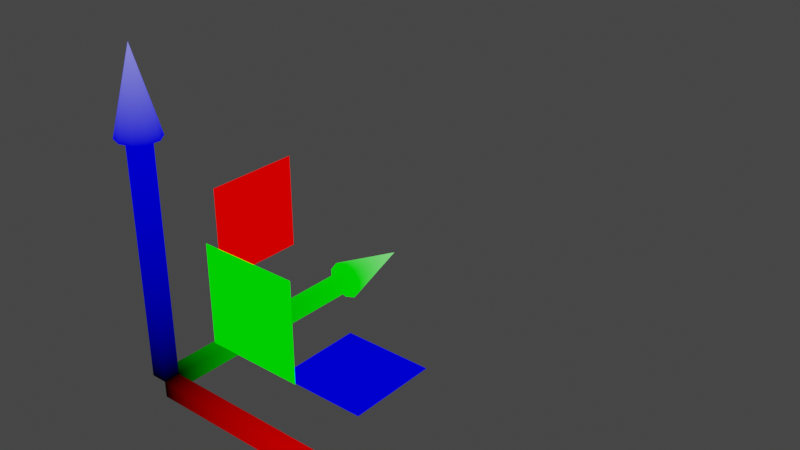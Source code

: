 # Source: MoveGizmo.blend  (saved by Blender 2.93.20; exported with 4.5.12 LTS)
import bpy
from mathutils import Matrix  # noqa: F401  (used for matrix-valued properties, if any)

bpy.ops.wm.read_factory_settings(use_empty=True)
scene = bpy.context.scene
scene.name = 'Scene'

# ---- collections
col_collection = bpy.data.collections.new('Collection'); scene.collection.children.link(col_collection)

# ---- materials (node trees are filled in below, after node groups)
mat_material = bpy.data.materials.new('Material')
mat_material.alpha_threshold = 0.0
mat_material.use_transparent_shadow = False
mat_material.line_color = (0.0, 0.0, 0.0, 1.0)

# ---- material node trees
mat_material.use_nodes = True; mat_material.node_tree.nodes.clear()
_N = mat_material.node_tree.nodes; _L = mat_material.node_tree.links
n0 = _N.new('ShaderNodeOutputMaterial'); n0.name = 'Material Output'; n0.location = (300, 300)
n1 = _N.new('ShaderNodeEmission'); n1.name = 'Emission'; n1.location = (10, 300)
n2 = _N.new('ShaderNodeVertexColor'); n2.name = 'Vertex Color'; n2.location = (-306, 307)
_L.new(n1.outputs[0], n0.inputs[0])
_L.new(n2.outputs[0], n1.inputs[0])
n0.is_active_output = True

# ---- world
world_world = bpy.data.worlds.new('World'); scene.world = world_world
world_world.use_nodes = True; world_world.node_tree.nodes.clear()
_N = world_world.node_tree.nodes; _L = world_world.node_tree.links
n0 = _N.new('ShaderNodeOutputWorld'); n0.name = 'World Output'; n0.location = (300, 300)
n1 = _N.new('ShaderNodeBackground'); n1.name = 'Background'; n1.location = (10, 300)
n1.inputs[0].default_value = (0.05088, 0.05088, 0.05088, 1.0)
_L.new(n1.outputs[0], n0.inputs[0])
n0.is_active_output = True
world_world.color = (0.05088, 0.05088, 0.05088)
world_world.use_sun_shadow = False
world_world.sun_shadow_jitter_overblur = 0.0

# ---- meshes
me_zcube = bpy.data.meshes.new('ZCube')
me_zcube.from_pydata([(1.0, 1.0, -0.9375), (1.0, -1.0, -0.9375), (-1.0, 1.0, -0.9375), (-1.0, -1.0, -0.9375), (0.0, 2.5, 0.875), (1.545, 2.023, 0.875), (2.5, 0.7725, 0.875), (2.5, -0.7725, 0.875), (1.545, -2.023, 0.875), (-2.298e-07, -2.5, 0.875), (-1.545, -2.023, 0.875), (-2.5, -0.7725, 0.875), (-2.5, 0.7725, 0.875), (-1.545, 2.023, 0.875), (0.0, 0.0, 1.5), (1.0, -1.0, 0.875), (-1.0, -1.0, 0.875), (-1.0, 1.0, 0.875), (1.0, 1.0, 0.875)], [], [(16, 3, 1, 15), (2, 3, 16, 17), (2, 0, 1, 3), (15, 1, 0, 18), (0, 2, 17, 18), (4, 14, 5), (5, 14, 6), (14, 7, 6), (14, 8, 7), (14, 9, 8), (10, 9, 14), (11, 10, 14), (12, 11, 14), (18, 5, 6, 7, 8, 9, 10, 11, 12, 13, 17, 16, 15), (13, 4, 5, 18, 17), (13, 12, 14), (13, 14, 4)])
_uv = me_zcube.uv_layers.new(name='UVMap')
_uv.uv.foreach_set('vector', [0.6094, 1.0, 0.375, 1.0, 0.375, 0.75, 0.6094, 0.75, 0.375, 0.25, 0.375, 0.0, 0.6094, 0.0, 0.6094, 0.25, 0.125, 0.5, 0.375, 0.5, 0.375, 0.75, 0.125, 0.75, 0.6094, 0.75, 0.375, 0.75, 0.375, 0.5, 0.6094, 0.5, 0.375, 0.5, 0.375, 0.25, 0.6094, 0.25, 0.6094, 0.5, 0.25, 0.49, 0.25, 0.25, 0.3911, 0.4442, 0.3911, 0.4442, 0.25, 0.25, 0.4783, 0.3242, 0.25, 0.25, 0.4783, 0.1758, 0.4783, 0.3242, 0.25, 0.25, 0.3911, 0.05584, 0.4783, 0.1758, 0.25, 0.25, 0.25, 0.01, 0.3911, 0.05584, 0.1089, 0.05584, 0.25, 0.01, 0.25, 0.25, 0.02175, 0.1758, 0.1089, 0.05584, 0.25, 0.25, 0.02175, 0.3242, 0.02175, 0.1758, 0.25, 0.25, 0.8413, 0.346, 0.8911, 0.4442, 0.9783, 0.3242, 0.9783, 0.1758, 0.8911, 0.05584, 0.75, 0.01, 0.6089, 0.05584, 0.5217, 0.1758, 0.5217, 0.3242, 0.6089, 0.4442, 0.6587, 0.346, 0.6587, 0.154, 0.8413, 0.154, 0.6089, 0.4442, 0.75, 0.49, 0.8911, 0.4442, 0.8413, 0.346, 0.6587, 0.346, 0.1089, 0.4442, 0.02175, 0.3242, 0.25, 0.25, 0.1089, 0.4442, 0.25, 0.25, 0.25, 0.49])
_ca = me_zcube.color_attributes.new('Col', 'BYTE_COLOR', 'CORNER')
_ca.data.foreach_set('color', [0.0, 0.0, 1.0, 1.0, 0.0, 0.0, 0.0, 1.0, 0.0, 0.0, 0.0006071, 1.0, 0.0, 0.0, 1.0, 1.0, 0.0, 0.0, 0.0006071, 1.0, 0.0, 0.0, 0.0, 1.0, 0.0, 0.0, 1.0, 1.0, 0.0, 0.0, 1.0, 1.0, 0.0, 0.0, 0.0006071, 1.0, 0.0, 0.0, 0.0003035, 1.0, 0.0, 0.0, 0.0006071, 1.0, 0.0, 0.0, 0.0, 1.0, 0.0, 0.0, 1.0, 1.0, 0.0, 0.0, 0.0006071, 1.0, 0.0, 0.0, 0.0003035, 1.0, 0.0, 0.0, 1.0, 1.0, 0.0, 0.0, 0.0003035, 1.0, 0.0, 0.0, 0.0006071, 1.0, 0.0, 0.0, 1.0, 1.0, 0.0, 0.0, 1.0, 1.0, 0.0, 0.0, 1.0, 1.0, 0.2159, 0.2159, 1.0, 1.0, 0.0, 0.0, 1.0, 1.0, 0.0, 0.0, 1.0, 1.0, 0.2159, 0.2159, 1.0, 1.0, 0.0, 0.0, 1.0, 1.0, 0.2159, 0.2159, 1.0, 1.0, 0.0, 0.0, 1.0, 1.0, 0.0, 0.0, 1.0, 1.0, 0.2159, 0.2159, 1.0, 1.0, 0.0, 0.0, 1.0, 1.0, 0.0, 0.0, 1.0, 1.0, 0.2159, 0.2159, 1.0, 1.0, 0.0, 0.0, 1.0, 1.0, 0.0, 0.0, 1.0, 1.0, 0.0, 0.0, 1.0, 1.0, 0.0, 0.0, 1.0, 1.0, 0.2159, 0.2159, 1.0, 1.0, 0.0, 0.0, 1.0, 1.0, 0.0, 0.0, 1.0, 1.0, 0.2159, 0.2159, 1.0, 1.0, 0.0, 0.0, 1.0, 1.0, 0.0, 0.0, 1.0, 1.0, 0.2159, 0.2159, 1.0, 1.0, 0.0, 0.0, 1.0, 1.0, 0.0, 0.0, 1.0, 1.0, 0.0, 0.0, 1.0, 1.0, 0.0, 0.0, 1.0, 1.0, 0.0, 0.0, 1.0, 1.0, 0.0, 0.0, 1.0, 1.0, 0.0, 0.0, 1.0, 1.0, 0.0, 0.0, 1.0, 1.0, 0.0, 0.0, 1.0, 1.0, 0.0, 0.0, 1.0, 1.0, 0.0, 0.0, 1.0, 1.0, 0.0, 0.0, 1.0, 1.0, 0.0, 0.0, 1.0, 1.0, 0.0, 0.0, 1.0, 1.0, 0.0, 0.0, 1.0, 1.0, 0.0, 0.0, 1.0, 1.0, 0.0, 0.0, 1.0, 1.0, 0.0, 0.0, 1.0, 1.0, 0.0, 0.0, 1.0, 1.0, 0.0, 0.0, 1.0, 1.0, 0.2159, 0.2159, 1.0, 1.0, 0.0, 0.0, 1.0, 1.0, 0.2159, 0.2159, 1.0, 1.0, 0.0, 0.0, 1.0, 1.0])
me_zcube.materials.append(mat_material)
me_zcube.use_remesh_preserve_volume = False
me_zcube.use_remesh_preserve_attributes = False
me_zcube.use_mirror_vertex_groups = False
me_zcube.update()
me_ycube = bpy.data.meshes.new('YCube')
me_ycube.from_pydata([(1.0, 1.0, -0.9375), (1.0, -1.0, -0.9375), (-1.0, 1.0, -0.9375), (-1.0, -1.0, -0.9375), (0.0, 2.5, 0.875), (1.545, 2.023, 0.875), (2.5, 0.7725, 0.875), (2.5, -0.7725, 0.875), (1.545, -2.023, 0.875), (-2.298e-07, -2.5, 0.875), (-1.545, -2.023, 0.875), (-2.5, -0.7725, 0.875), (-2.5, 0.7725, 0.875), (-1.545, 2.023, 0.875), (0.0, 0.0, 1.5), (1.0, -1.0, 0.875), (-1.0, -1.0, 0.875), (-1.0, 1.0, 0.875), (1.0, 1.0, 0.875)], [], [(16, 3, 1, 15), (2, 3, 16, 17), (2, 0, 1, 3), (15, 1, 0, 18), (0, 2, 17, 18), (4, 14, 5), (5, 14, 6), (14, 7, 6), (14, 8, 7), (14, 9, 8), (10, 9, 14), (11, 10, 14), (12, 11, 14), (18, 5, 6, 7, 8, 9, 10, 11, 12, 13, 17, 16, 15), (13, 4, 5, 18, 17), (13, 12, 14), (13, 14, 4)])
_uv = me_ycube.uv_layers.new(name='UVMap')
_uv.uv.foreach_set('vector', [0.6094, 1.0, 0.375, 1.0, 0.375, 0.75, 0.6094, 0.75, 0.375, 0.25, 0.375, 0.0, 0.6094, 0.0, 0.6094, 0.25, 0.125, 0.5, 0.375, 0.5, 0.375, 0.75, 0.125, 0.75, 0.6094, 0.75, 0.375, 0.75, 0.375, 0.5, 0.6094, 0.5, 0.375, 0.5, 0.375, 0.25, 0.6094, 0.25, 0.6094, 0.5, 0.25, 0.49, 0.25, 0.25, 0.3911, 0.4442, 0.3911, 0.4442, 0.25, 0.25, 0.4783, 0.3242, 0.25, 0.25, 0.4783, 0.1758, 0.4783, 0.3242, 0.25, 0.25, 0.3911, 0.05584, 0.4783, 0.1758, 0.25, 0.25, 0.25, 0.01, 0.3911, 0.05584, 0.1089, 0.05584, 0.25, 0.01, 0.25, 0.25, 0.02175, 0.1758, 0.1089, 0.05584, 0.25, 0.25, 0.02175, 0.3242, 0.02175, 0.1758, 0.25, 0.25, 0.8413, 0.346, 0.8911, 0.4442, 0.9783, 0.3242, 0.9783, 0.1758, 0.8911, 0.05584, 0.75, 0.01, 0.6089, 0.05584, 0.5217, 0.1758, 0.5217, 0.3242, 0.6089, 0.4442, 0.6587, 0.346, 0.6587, 0.154, 0.8413, 0.154, 0.6089, 0.4442, 0.75, 0.49, 0.8911, 0.4442, 0.8413, 0.346, 0.6587, 0.346, 0.1089, 0.4442, 0.02175, 0.3242, 0.25, 0.25, 0.1089, 0.4442, 0.25, 0.25, 0.25, 0.49])
_ca = me_ycube.color_attributes.new('Col', 'BYTE_COLOR', 'CORNER')
_ca.data.foreach_set('color', [0.0, 1.0, 0.0, 1.0, 0.0, 0.0, 0.0, 1.0, 0.0, 0.0006071, 0.0, 1.0, 0.0, 1.0, 0.0, 1.0, 0.0, 0.0006071, 0.0, 1.0, 0.0, 0.0, 0.0, 1.0, 0.0, 1.0, 0.0, 1.0, 0.0, 1.0, 0.0, 1.0, 0.0, 0.0006071, 0.0, 1.0, 0.0, 0.0, 0.0, 1.0, 0.0, 0.0006071, 0.0, 1.0, 0.0, 0.0, 0.0, 1.0, 0.0, 1.0, 0.0, 1.0, 0.0, 0.0006071, 0.0, 1.0, 0.0, 0.0, 0.0, 1.0, 0.0, 1.0, 0.0, 1.0, 0.0, 0.0, 0.0, 1.0, 0.0, 0.0006071, 0.0, 1.0, 0.0, 1.0, 0.0, 1.0, 0.0, 1.0, 0.0, 1.0, 0.0, 1.0, 0.0, 1.0, 0.2159, 1.0, 0.2159, 1.0, 0.0, 1.0, 0.0, 1.0, 0.0, 1.0, 0.0, 1.0, 0.2159, 1.0, 0.2159, 1.0, 0.0, 1.0, 0.0, 1.0, 0.2159, 1.0, 0.2159, 1.0, 0.0, 1.0, 0.0, 1.0, 0.0, 1.0, 0.0, 1.0, 0.2159, 1.0, 0.2159, 1.0, 0.0, 1.0, 0.0, 1.0, 0.0, 1.0, 0.0, 1.0, 0.2159, 1.0, 0.2159, 1.0, 0.0, 1.0, 0.0, 1.0, 0.0, 1.0, 0.0, 1.0, 0.0, 1.0, 0.0, 1.0, 0.0, 1.0, 0.0, 1.0, 0.2159, 1.0, 0.2159, 1.0, 0.0, 1.0, 0.0, 1.0, 0.0, 1.0, 0.0, 1.0, 0.2159, 1.0, 0.2159, 1.0, 0.0, 1.0, 0.0, 1.0, 0.0, 1.0, 0.0, 1.0, 0.2159, 1.0, 0.2159, 1.0, 0.0, 1.0, 0.0, 1.0, 0.0, 1.0, 0.0, 1.0, 0.0, 1.0, 0.0, 1.0, 0.0, 1.0, 0.0, 1.0, 0.0, 1.0, 0.0, 1.0, 0.0, 1.0, 0.0, 1.0, 0.0, 1.0, 0.0, 1.0, 0.0, 1.0, 0.0, 1.0, 0.0, 1.0, 0.0, 1.0, 0.0, 1.0, 0.0, 1.0, 0.0, 1.0, 0.0, 1.0, 0.0, 1.0, 0.0, 1.0, 0.0, 1.0, 0.0, 1.0, 0.0, 1.0, 0.0, 1.0, 0.0, 1.0, 0.0, 1.0, 0.0, 1.0, 0.0, 1.0, 0.0, 1.0, 0.0, 1.0, 0.0, 1.0, 0.0, 1.0, 0.0, 1.0, 0.0, 1.0, 0.0, 1.0, 0.0, 1.0, 0.2159, 1.0, 0.2159, 1.0, 0.0, 1.0, 0.0, 1.0, 0.2159, 1.0, 0.2159, 1.0, 0.0, 1.0, 0.0, 1.0])
me_ycube.materials.append(mat_material)
me_ycube.use_remesh_preserve_volume = False
me_ycube.use_remesh_preserve_attributes = False
me_ycube.use_mirror_vertex_groups = False
me_ycube.update()
me_xcube = bpy.data.meshes.new('XCube')
me_xcube.from_pydata([(1.0, 1.0, -0.9375), (1.0, -1.0, -0.9375), (-1.0, 1.0, -0.9375), (-1.0, -1.0, -0.9375), (0.0, 2.5, 0.875), (1.545, 2.023, 0.875), (2.5, 0.7725, 0.875), (2.5, -0.7725, 0.875), (1.545, -2.023, 0.875), (-2.298e-07, -2.5, 0.875), (-1.545, -2.023, 0.875), (-2.5, -0.7725, 0.875), (-2.5, 0.7725, 0.875), (-1.545, 2.023, 0.875), (0.0, 0.0, 1.5), (1.0, -1.0, 0.875), (-1.0, -1.0, 0.875), (-1.0, 1.0, 0.875), (1.0, 1.0, 0.875)], [], [(16, 3, 1, 15), (2, 3, 16, 17), (2, 0, 1, 3), (15, 1, 0, 18), (0, 2, 17, 18), (4, 14, 5), (5, 14, 6), (14, 7, 6), (14, 8, 7), (14, 9, 8), (10, 9, 14), (11, 10, 14), (12, 11, 14), (18, 5, 6, 7, 8, 9, 10, 11, 12, 13, 17, 16, 15), (13, 4, 5, 18, 17), (13, 12, 14), (13, 14, 4)])
_uv = me_xcube.uv_layers.new(name='UVMap')
_uv.uv.foreach_set('vector', [0.6094, 1.0, 0.375, 1.0, 0.375, 0.75, 0.6094, 0.75, 0.375, 0.25, 0.375, 0.0, 0.6094, 0.0, 0.6094, 0.25, 0.125, 0.5, 0.375, 0.5, 0.375, 0.75, 0.125, 0.75, 0.6094, 0.75, 0.375, 0.75, 0.375, 0.5, 0.6094, 0.5, 0.375, 0.5, 0.375, 0.25, 0.6094, 0.25, 0.6094, 0.5, 0.25, 0.49, 0.25, 0.25, 0.3911, 0.4442, 0.3911, 0.4442, 0.25, 0.25, 0.4783, 0.3242, 0.25, 0.25, 0.4783, 0.1758, 0.4783, 0.3242, 0.25, 0.25, 0.3911, 0.05584, 0.4783, 0.1758, 0.25, 0.25, 0.25, 0.01, 0.3911, 0.05584, 0.1089, 0.05584, 0.25, 0.01, 0.25, 0.25, 0.02175, 0.1758, 0.1089, 0.05584, 0.25, 0.25, 0.02175, 0.3242, 0.02175, 0.1758, 0.25, 0.25, 0.8413, 0.346, 0.8911, 0.4442, 0.9783, 0.3242, 0.9783, 0.1758, 0.8911, 0.05584, 0.75, 0.01, 0.6089, 0.05584, 0.5217, 0.1758, 0.5217, 0.3242, 0.6089, 0.4442, 0.6587, 0.346, 0.6587, 0.154, 0.8413, 0.154, 0.6089, 0.4442, 0.75, 0.49, 0.8911, 0.4442, 0.8413, 0.346, 0.6587, 0.346, 0.1089, 0.4442, 0.02175, 0.3242, 0.25, 0.25, 0.1089, 0.4442, 0.25, 0.25, 0.25, 0.49])
_ca = me_xcube.color_attributes.new('Col', 'BYTE_COLOR', 'CORNER')
_ca.data.foreach_set('color', [1.0, 0.0, 0.0, 1.0, 0.0, 0.0, 0.0, 1.0, 0.0, 0.0, 0.0, 1.0, 1.0, 0.0, 0.0, 1.0, 0.0137, 0.0, 0.0, 1.0, 0.0, 0.0, 0.0, 1.0, 1.0, 0.0, 0.0, 1.0, 0.9047, 0.0, 0.0, 1.0, 0.0137, 0.0, 0.0, 1.0, 0.0, 0.0, 0.0, 1.0, 0.0, 0.0, 0.0, 1.0, 0.0, 0.0, 0.0, 1.0, 1.0, 0.0, 0.0, 1.0, 0.0, 0.0, 0.0, 1.0, 0.0, 0.0, 0.0, 1.0, 1.0, 0.0, 0.0, 1.0, 0.0, 0.0, 0.0, 1.0, 0.0137, 0.0, 0.0, 1.0, 0.9047, 0.0, 0.0, 1.0, 1.0, 0.0, 0.0, 1.0, 1.0, 0.0, 0.0, 1.0, 1.0, 0.2159, 0.2159, 1.0, 1.0, 0.0, 0.0, 1.0, 1.0, 0.0, 0.0, 1.0, 1.0, 0.2159, 0.2159, 1.0, 1.0, 0.0, 0.0, 1.0, 1.0, 0.2159, 0.2159, 1.0, 1.0, 0.0, 0.0, 1.0, 1.0, 0.0, 0.0, 1.0, 1.0, 0.2159, 0.2159, 1.0, 1.0, 0.0, 0.0, 1.0, 1.0, 0.0, 0.0, 1.0, 1.0, 0.2159, 0.2159, 1.0, 0.9823, 0.0, 0.0, 1.0, 1.0, 0.0, 0.0, 1.0, 0.7758, 0.0, 0.0, 1.0, 0.9823, 0.0, 0.0, 1.0, 1.0, 0.2159, 0.2159, 1.0, 1.0, 0.0, 0.0, 1.0, 0.7758, 0.0, 0.0, 1.0, 1.0, 0.2159, 0.2159, 1.0, 1.0, 0.0, 0.0, 1.0, 1.0, 0.0, 0.0, 1.0, 1.0, 0.2159, 0.2159, 1.0, 1.0, 0.0, 0.0, 1.0, 1.0, 0.0, 0.0, 1.0, 1.0, 0.0, 0.0, 1.0, 1.0, 0.0, 0.0, 1.0, 1.0, 0.0, 0.0, 1.0, 0.9823, 0.0, 0.0, 1.0, 0.7758, 0.0, 0.0, 1.0, 1.0, 0.0, 0.0, 1.0, 1.0, 0.0, 0.0, 1.0, 1.0, 0.0, 0.0, 1.0, 0.9047, 0.0, 0.0, 1.0, 1.0, 0.0, 0.0, 1.0, 1.0, 0.0, 0.0, 1.0, 1.0, 0.0, 0.0, 1.0, 1.0, 0.0, 0.0, 1.0, 1.0, 0.0, 0.0, 1.0, 1.0, 0.0, 0.0, 1.0, 0.9047, 0.0, 0.0, 1.0, 1.0, 0.0, 0.0, 1.0, 1.0, 0.0, 0.0, 1.0, 1.0, 0.2159, 0.2159, 1.0, 1.0, 0.0, 0.0, 1.0, 1.0, 0.2159, 0.2159, 1.0, 1.0, 0.0, 0.0, 1.0])
me_xcube.materials.append(mat_material)
me_xcube.use_remesh_preserve_volume = False
me_xcube.use_remesh_preserve_attributes = False
me_xcube.use_mirror_vertex_groups = False
me_xcube.update()
me_zyplane = bpy.data.meshes.new('ZYPlane')
me_zyplane.from_pydata([(-1.0, -1.0, 0.0), (1.0, -1.0, 0.0), (-1.0, 1.0, 0.0), (1.0, 1.0, 0.0)], [], [(0, 1, 3, 2)])
_uv = me_zyplane.uv_layers.new(name='UVMap')
_uv.uv.foreach_set('vector', [0.0, 0.0, 1.0, 0.0, 1.0, 1.0, 0.0, 1.0])
_ca = me_zyplane.color_attributes.new('Col', 'BYTE_COLOR', 'CORNER')
_ca.data.foreach_set('color', [1.0, 0.0, 0.0, 1.0, 1.0, 0.0, 0.0, 1.0, 1.0, 0.0, 0.0, 1.0, 1.0, 0.0, 0.0, 1.0])
me_zyplane.materials.append(mat_material)
me_zyplane.use_remesh_fix_poles = True
me_zyplane.use_remesh_preserve_attributes = False
me_zyplane.update()
me_xyplane = bpy.data.meshes.new('XYPlane')
me_xyplane.from_pydata([(-1.0, -1.0, 0.0), (1.0, -1.0, 0.0), (-1.0, 1.0, 0.0), (1.0, 1.0, 0.0)], [], [(0, 1, 3, 2)])
_uv = me_xyplane.uv_layers.new(name='UVMap')
_uv.uv.foreach_set('vector', [0.0, 0.0, 1.0, 0.0, 1.0, 1.0, 0.0, 1.0])
_ca = me_xyplane.color_attributes.new('Col', 'BYTE_COLOR', 'CORNER')
_ca.data.foreach_set('color', [0.0, 0.0, 1.0, 1.0, 0.0, 0.0, 1.0, 1.0, 0.0, 0.0, 1.0, 1.0, 0.0, 0.0, 1.0, 1.0])
me_xyplane.materials.append(mat_material)
me_xyplane.use_remesh_fix_poles = True
me_xyplane.use_remesh_preserve_attributes = False
me_xyplane.update()
me_zxplane = bpy.data.meshes.new('ZXPlane')
me_zxplane.from_pydata([(-1.0, -1.0, 0.0), (1.0, -1.0, 0.0), (-1.0, 1.0, 0.0), (1.0, 1.0, 0.0)], [], [(0, 1, 3, 2)])
_uv = me_zxplane.uv_layers.new(name='UVMap')
_uv.uv.foreach_set('vector', [0.0, 0.0, 1.0, 0.0, 1.0, 1.0, 0.0, 1.0])
_ca = me_zxplane.color_attributes.new('Col', 'BYTE_COLOR', 'CORNER')
_ca.data.foreach_set('color', [0.0, 1.0, 0.0, 1.0, 0.0, 1.0, 0.0, 1.0, 0.0, 1.0, 0.0, 1.0, 0.0, 1.0, 0.0, 1.0])
me_zxplane.materials.append(mat_material)
me_zxplane.use_remesh_fix_poles = True
me_zxplane.use_remesh_preserve_attributes = False
me_zxplane.update()

# ---- objects
ob_zaxis = bpy.data.objects.new('ZAxis', me_zcube)
ob_yaxis = bpy.data.objects.new('YAxis', me_ycube)
ob_xaxis = bpy.data.objects.new('XAxis', me_xcube)
ob_zyplane = bpy.data.objects.new('ZYPlane', me_zyplane)
ob_xyplane = bpy.data.objects.new('XYPlane', me_xyplane)
ob_zxplane = bpy.data.objects.new('ZXPlane', me_zxplane)

# ---- transforms, parenting, visibility, modifiers, constraints
ob_zaxis.location = (0.0, 0.0, 0.8)
ob_zaxis.scale = (0.05, 0.05, 0.8)
ob_zaxis.lock_rotations_4d = False
ob_zaxis.empty_display_type = 'ARROWS'
ob_zaxis.lineart.crease_threshold = 0.0
ob_yaxis.location = (0.0, 0.8, 0.0)
ob_yaxis.rotation_euler = (-1.571, 0.0, 0.0)
ob_yaxis.scale = (0.05, 0.05, 0.8)
ob_yaxis.lock_rotations_4d = False
ob_yaxis.empty_display_type = 'ARROWS'
ob_yaxis.lineart.crease_threshold = 0.0
ob_xaxis.location = (0.8, 0.0, 0.0)
ob_xaxis.rotation_euler = (0.0, 1.571, 0.0)
ob_xaxis.scale = (0.05, 0.05, 0.8)
ob_xaxis.lock_rotations_4d = False
ob_xaxis.empty_display_type = 'ARROWS'
ob_xaxis.lineart.crease_threshold = 0.0
ob_zyplane.location = (0.0, 0.75, 0.75)
ob_zyplane.rotation_euler = (0.0, 1.571, 0.0)
ob_zyplane.scale = (0.2953, 0.2953, 0.2953)
ob_xyplane.location = (0.75, 0.75, 0.0)
ob_xyplane.scale = (0.2953, 0.2953, 0.2953)
ob_zxplane.location = (0.75, 0.0, 0.75)
ob_zxplane.rotation_euler = (-1.571, 0.0, 0.0)
ob_zxplane.scale = (0.2953, 0.2953, 0.2953)

# ---- collection membership
col_collection.objects.link(ob_zaxis)
col_collection.objects.link(ob_yaxis)
col_collection.objects.link(ob_xaxis)
col_collection.objects.link(ob_zyplane)
col_collection.objects.link(ob_xyplane)
col_collection.objects.link(ob_zxplane)

# ---- scene / render settings (as saved in the file)
scene.frame_start = 1; scene.frame_end = 250; scene.frame_set(22)
scene.render.engine = 'BLENDER_EEVEE_NEXT'
scene.cycles.use_denoising = False
scene.cycles.samples = 128
scene.cycles.sampling_pattern = 'TABULATED_SOBOL'
scene.cycles.use_adaptive_sampling = False
scene.cycles.use_light_tree = False
scene.view_settings.view_transform = 'Filmic'
bpy.context.view_layer.update()

# ---- added for rendering (the .blend has no active camera): camera
cam_auto = bpy.data.cameras.new('AutoCamera')
cam_auto.lens = 50.0
cam_auto.sensor_width = 36.0
cam_auto.clip_end = 1000.0
ob_auto_camera = bpy.data.objects.new('AutoCamera', cam_auto)
scene.collection.objects.link(ob_auto_camera)
ob_auto_camera.location = (4.34289, -3.14897, 3.66181)
ob_auto_camera.rotation_euler = (1.09748, -7.21219e-08, 0.694738)
scene.camera = ob_auto_camera
bpy.context.view_layer.update()
